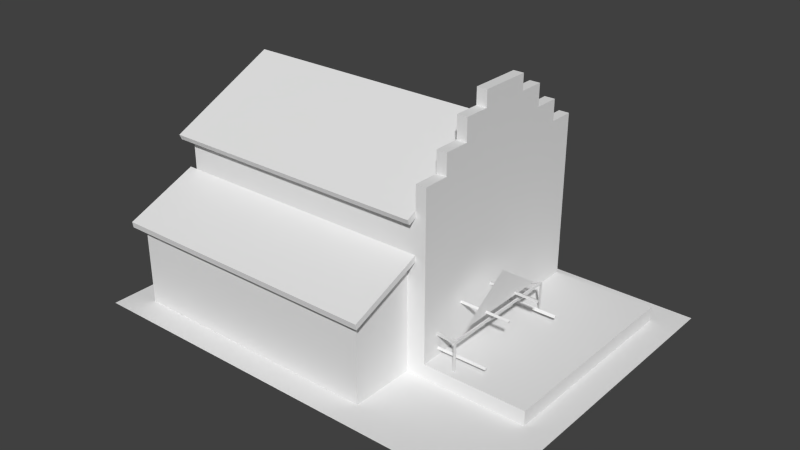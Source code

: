# Source: editor.blend  (saved by Blender 2.73.0; exported with 4.5.12 LTS)
import bpy
from mathutils import Matrix  # noqa: F401  (used for matrix-valued properties, if any)

bpy.ops.wm.read_factory_settings(use_empty=True)
scene = bpy.context.scene
scene.name = 'Scene'

# ---- collections
col_collection_1 = bpy.data.collections.new('Collection 1'); scene.collection.children.link(col_collection_1)

# ---- materials (node trees are filled in below, after node groups)
mat_material = bpy.data.materials.new('Material')
mat_material.alpha_threshold = 0.0
mat_material.use_transparent_shadow = False
mat_material.roughness = 0.5
mat_material.line_color = (0.0, 0.0, 0.0, 1.0)

# ---- material node trees

# ---- world
world_world = bpy.data.worlds.new('World'); scene.world = world_world
world_world.color = (0.05088, 0.05088, 0.05088)
world_world.use_sun_shadow = False
world_world.sun_shadow_jitter_overblur = 0.0
world_world.cycles.sampling_method = 'MANUAL'
world_world.cycles.sample_map_resolution = 256

# ---- meshes
me_house2 = bpy.data.meshes.new('house2')
me_house2.from_pydata([(1.5, 0.0, -1.5), (0.5, 0.0, -1.5), (2.245, 0.0, -1.244), (-0.5, 0.0, -1.5), (-1.254, 0.0, -1.244), (-0.5, 0.0, 1.5), (0.5, 0.0, 1.5), (-1.254, 0.0, 1.259), (1.299, 0.000288, -1.244), (1.203, 0.000288, -1.244), (1.128, 0.0, 1.259), (-1.5, 0.0, -1.5), (-1.5, 0.0, -0.5), (1.5, 0.0, 1.5), (-1.254, 1.839, -0.2898), (-1.254, 1.383, -1.244), (1.203, 1.657, -1.005), (1.203, 1.851, -0.7669), (1.203, 1.851, -1.005), (1.203, 1.657, 0.4258), (1.203, 1.851, 0.4258), (1.203, 1.851, 0.1873), (1.299, 1.657, 0.4258), (1.299, 1.851, 0.1873), (1.299, 1.851, 0.4258), (1.299, 1.657, -1.005), (1.299, 1.851, -1.005), (1.299, 1.851, -0.7669), (1.299, 2.054, -0.7669), (1.299, 2.054, -0.5284), (1.299, 2.054, -0.05128), (1.299, 2.054, 0.1873), (1.203, 1.657, -1.244), (1.203, 1.383, -1.244), (1.203, 1.657, 0.6643), (1.203, 1.383, 0.6643), (1.203, 1.898, -0.2898), (1.203, 2.054, -0.05128), (1.203, 2.054, -0.5284), (1.299, 1.657, -1.244), (1.299, 1.657, 0.6643), (-1.254, 1.069, 0.6643), (-1.254, 1.383, 0.6643), (2.245, 0.0, 0.6643), (1.299, 0.000432, 0.6643), (1.203, 0.000865, 0.6643), (1.128, 1.069, 0.6643), (1.203, 1.069, 0.6643), (-1.332, 1.069, 0.6643), (-1.332, 0.7883, 1.342), (1.128, 1.013, 0.6643), (1.203, 0.7883, 1.342), (2.5, 0.0, -1.5), (2.5, 0.0, -0.5), (-1.5, 0.0, 1.5), (1.203, 2.202, -0.05128), (1.203, 2.202, -0.5284), (1.128, 0.7662, 1.259), (1.128, 0.0, 0.6643), (-1.332, 1.013, 0.6643), (-1.332, 0.7352, 1.334), (1.203, 1.013, 0.6643), (1.203, 0.7352, 1.334), (1.299, 0.1344, 0.6643), (2.245, 0.1344, 0.6643), (2.245, 0.1344, -1.244), (1.299, 0.1344, -1.244), (-1.332, 1.898, -0.2898), (-1.332, 1.399, -1.336), (-1.332, 1.839, -0.2898), (-1.332, 1.35, -1.313), (-1.332, 1.399, 0.756), (-1.332, 1.35, 0.7333), (1.299, 0.1344, -1.244), (1.299, 0.1344, 0.6644), (1.203, 1.399, 0.756), (1.203, 1.35, 0.7333), (1.203, 1.443, 0.6643), (1.203, 1.383, 0.6643), (1.203, 1.35, -1.313), (1.203, 1.399, -1.336), (1.203, 1.443, -1.244), (2.5, 0.0, 0.5), (-1.254, 1.013, 0.6643), (-1.254, 0.0, 0.6643), (-1.254, 0.7662, 1.259), (1.203, 2.054, -0.7669), (1.203, 2.054, 0.1873), (1.299, 2.202, -0.05128), (1.299, 2.202, -0.5284), (-1.5, 0.0, 0.5), (2.5, 0.0, 1.5)], [], [(0, 1, 2), (1, 3, 4), (5, 6, 7), (8, 2, 1), (4, 9, 1), (9, 8, 1), (10, 7, 6), (4, 3, 11), (12, 4, 11), (13, 10, 6), (14, 15, 4), (16, 17, 18), (19, 20, 21), (22, 23, 24), (25, 26, 27), (27, 28, 29), (23, 30, 31), (32, 33, 16), (34, 19, 35), (36, 35, 19), (36, 16, 33), (36, 17, 16), (36, 19, 21), (36, 37, 38), (33, 32, 39), (34, 35, 40), (41, 14, 4), (41, 42, 14), (13, 43, 44), (13, 44, 45), (35, 46, 47), (35, 47, 40), (48, 49, 41), (46, 50, 47), (51, 47, 46), (52, 0, 2), (52, 2, 53), (54, 5, 7), (38, 37, 55), (38, 55, 56), (57, 10, 58), (57, 58, 50), (49, 48, 59), (49, 59, 60), (47, 51, 61), (51, 62, 61), (63, 44, 64), (44, 43, 64), (2, 65, 43), (65, 64, 43), (8, 66, 65), (8, 65, 2), (67, 68, 69), (68, 70, 69), (71, 67, 69), (71, 69, 72), (73, 39, 25), (40, 74, 22), (73, 9, 33), (39, 73, 33), (73, 8, 9), (74, 47, 45), (44, 74, 45), (74, 40, 47), (25, 22, 74), (25, 74, 73), (75, 76, 77), (76, 78, 77), (79, 80, 81), (79, 81, 33), (2, 43, 53), (43, 82, 53), (71, 72, 76), (71, 76, 75), (71, 75, 67), (75, 36, 67), (79, 70, 80), (70, 68, 80), (67, 36, 68), (36, 80, 68), (70, 79, 15), (79, 33, 15), (72, 42, 76), (42, 35, 76), (72, 69, 42), (69, 14, 42), (33, 9, 15), (9, 4, 15), (64, 65, 63), (65, 66, 63), (83, 84, 85), (84, 7, 85), (10, 57, 7), (57, 85, 7), (60, 59, 85), (59, 83, 85), (60, 85, 62), (85, 57, 62), (49, 60, 62), (49, 62, 51), (62, 57, 61), (57, 50, 61), (59, 48, 83), (48, 41, 83), (32, 16, 39), (16, 25, 39), (19, 34, 22), (34, 40, 22), (22, 24, 20), (22, 20, 19), (16, 18, 26), (16, 26, 25), (25, 27, 22), (27, 23, 22), (21, 20, 23), (20, 24, 23), (18, 17, 26), (17, 27, 26), (17, 86, 28), (17, 28, 27), (23, 31, 87), (23, 87, 21), (27, 29, 23), (29, 30, 23), (86, 38, 28), (38, 29, 28), (37, 87, 30), (87, 31, 30), (30, 88, 55), (30, 55, 37), (38, 56, 89), (38, 89, 29), (29, 89, 88), (29, 88, 30), (56, 55, 89), (55, 88, 89), (47, 50, 45), (50, 58, 45), (49, 51, 41), (51, 46, 41), (41, 46, 42), (46, 35, 42), (58, 10, 45), (10, 13, 45), (54, 7, 90), (7, 84, 90), (90, 84, 12), (84, 4, 12), (82, 43, 91), (43, 13, 91), (15, 14, 69), (15, 69, 70), (84, 83, 41), (84, 41, 4), (87, 37, 21), (37, 36, 21), (86, 17, 38), (17, 36, 38)])
_uv = me_house2.uv_layers.new(name='UVMap')
_uv.uv.foreach_set('vector', [0.3975, 0.9804, 0.2712, 0.9808, 0.4915, 0.9477, 0.2712, 0.9808, 0.1449, 0.9812, 0.04959, 0.9491, 0.1437, 0.6023, 0.27, 0.6019, 0.0486, 0.633, 0.3719, 0.9481, 0.4915, 0.9477, 0.2712, 0.9808, 0.04959, 0.9491, 0.3599, 0.9481, 0.2712, 0.9808, 0.3599, 0.9481, 0.3719, 0.9481, 0.2712, 0.9808, 0.3494, 0.6321, 0.0486, 0.633, 0.27, 0.6019, 0.04959, 0.9491, 0.1449, 0.9812, 0.01859, 0.9815, 0.0182, 0.8552, 0.04959, 0.9491, 0.01859, 0.9815, 0.3963, 0.6015, 0.3494, 0.6321, 0.27, 0.6019, 0.414, 0.2448, 0.2955, 0.1881, 0.2955, 0.01642, 0.9167, 0.7063, 0.8924, 0.7361, 0.8924, 0.7063, 0.9167, 0.885, 0.8924, 0.885, 0.8924, 0.8552, 0.7679, 0.8847, 0.7928, 0.8552, 0.7928, 0.885, 0.7691, 0.7063, 0.7928, 0.7064, 0.7928, 0.7361, 0.7928, 0.7361, 0.8182, 0.7361, 0.8182, 0.7659, 0.7928, 0.8552, 0.8182, 0.8254, 0.8182, 0.8552, 0.9167, 0.6766, 0.9509, 0.6766, 0.9167, 0.7063, 0.9167, 0.9148, 0.9167, 0.885, 0.9509, 0.9148, 0.8866, 0.7957, 0.9509, 0.9148, 0.9167, 0.885, 0.8866, 0.7957, 0.9167, 0.7063, 0.9509, 0.6766, 0.8866, 0.7957, 0.8924, 0.7361, 0.9167, 0.7063, 0.8866, 0.7957, 0.9167, 0.885, 0.8924, 0.8552, 0.8866, 0.7957, 0.867, 0.8254, 0.867, 0.7659, 0.7343, 0.6637, 0.7685, 0.6638, 0.7685, 0.6766, 0.972, 0.2248, 0.972, 0.1901, 0.9852, 0.225, 0.5325, 0.1492, 0.414, 0.2448, 0.2955, 0.01642, 0.5325, 0.1492, 0.5325, 0.1881, 0.414, 0.2448, 0.3963, 0.6015, 0.4908, 0.7067, 0.3712, 0.7071, 0.3963, 0.6015, 0.3712, 0.7071, 0.3591, 0.7071, 0.972, 0.1901, 0.9617, 0.1516, 0.972, 0.1519, 0.972, 0.1901, 0.972, 0.1519, 0.9852, 0.225, 0.431, 0.7795, 0.4262, 0.8644, 0.4191, 0.7795, 0.9617, 0.1516, 0.9615, 0.1432, 0.972, 0.1519, 0.1125, 0.8644, 0.1124, 0.7795, 0.1243, 0.7795, 0.5238, 0.98, 0.3975, 0.9804, 0.4915, 0.9477, 0.5238, 0.98, 0.4915, 0.9477, 0.5234, 0.8537, 0.01742, 0.6027, 0.1437, 0.6023, 0.0486, 0.633, 0.867, 0.7659, 0.867, 0.8254, 0.8488, 0.8254, 0.867, 0.7659, 0.8488, 0.8254, 0.8488, 0.7659, 0.9003, 0.1108, 0.8997, 0.0173, 0.9612, 0.01674, 0.9003, 0.1108, 0.9612, 0.01674, 0.9615, 0.1432, 0.4262, 0.8644, 0.431, 0.7795, 0.4424, 0.7795, 0.4262, 0.8644, 0.4424, 0.7795, 0.4376, 0.8644, 0.1124, 0.7795, 0.1125, 0.8644, 0.1009, 0.7795, 0.1125, 0.8644, 0.101, 0.8644, 0.1009, 0.7795, 0.9391, 0.5267, 0.9392, 0.5434, 0.8214, 0.5271, 0.9392, 0.5434, 0.8215, 0.5439, 0.8214, 0.5271, 0.8047, 0.2914, 0.8206, 0.2899, 0.8055, 0.5286, 0.8206, 0.2899, 0.8214, 0.5271, 0.8055, 0.5286, 0.9383, 0.2727, 0.9383, 0.2895, 0.8206, 0.2899, 0.9383, 0.2727, 0.8206, 0.2899, 0.8205, 0.2731, 0.3281, 0.4036, 0.3281, 0.2671, 0.34, 0.4027, 0.3281, 0.2671, 0.3383, 0.2679, 0.34, 0.4027, 0.3281, 0.5401, 0.3281, 0.4036, 0.34, 0.4027, 0.3281, 0.5401, 0.34, 0.4027, 0.3395, 0.54, 0.5796, 0.6772, 0.7685, 0.6766, 0.7691, 0.7063, 0.7685, 0.9148, 0.5784, 0.9146, 0.7679, 0.8847, 0.5796, 0.6772, 0.5623, 0.6639, 0.7343, 0.6637, 0.7685, 0.6766, 0.5796, 0.6772, 0.7343, 0.6637, 0.5796, 0.6772, 0.5619, 0.6766, 0.5623, 0.6639, 0.9852, 0.03566, 0.972, 0.1519, 0.972, 0.01759, 0.9852, 0.01824, 0.9852, 0.03566, 0.972, 0.01759, 0.9852, 0.03566, 0.9852, 0.225, 0.972, 0.1519, 0.7691, 0.7063, 0.7679, 0.8847, 0.5784, 0.9146, 0.7691, 0.7063, 0.5784, 0.9146, 0.5796, 0.6772, 0.02941, 0.5401, 0.02917, 0.5519, 0.007824, 0.5396, 0.02917, 0.5519, 0.00758, 0.5513, 0.007824, 0.5396, 0.02861, 0.2519, 0.02745, 0.267, 0.008351, 0.2667, 0.02861, 0.2519, 0.008351, 0.2667, 0.009191, 0.2519, 0.4915, 0.9477, 0.4908, 0.7067, 0.5234, 0.8537, 0.4908, 0.7067, 0.523, 0.7274, 0.5234, 0.8537, 0.3281, 0.5401, 0.3278, 0.5521, 0.02917, 0.5519, 0.3281, 0.5401, 0.02917, 0.5519, 0.02941, 0.5401, 0.3281, 0.5401, 0.02941, 0.5401, 0.3281, 0.4036, 0.02941, 0.5401, 0.02949, 0.4035, 0.3281, 0.4036, 0.02861, 0.2519, 0.3283, 0.252, 0.02745, 0.267, 0.3283, 0.252, 0.3281, 0.2671, 0.02745, 0.267, 0.3281, 0.4036, 0.02949, 0.4035, 0.3281, 0.2671, 0.02949, 0.4035, 0.02745, 0.267, 0.3281, 0.2671, 0.3283, 0.252, 0.02861, 0.2519, 0.3162, 0.238, 0.02861, 0.2519, 0.02975, 0.2389, 0.3162, 0.238, 0.3278, 0.5521, 0.3256, 0.5647, 0.02917, 0.5519, 0.3256, 0.5647, 0.03474, 0.5644, 0.02917, 0.5519, 0.3395, 0.54, 0.34, 0.4027, 0.3533, 0.5291, 0.34, 0.4027, 0.3532, 0.4027, 0.3533, 0.5291, 0.7343, 0.6637, 0.5623, 0.6639, 0.7342, 0.3583, 0.5623, 0.6639, 0.5625, 0.3583, 0.7342, 0.3583, 0.8214, 0.5271, 0.8206, 0.2899, 0.9391, 0.5267, 0.8206, 0.2899, 0.9383, 0.2895, 0.9391, 0.5267, 0.5325, 0.1417, 0.5315, 0.01635, 0.6004, 0.1112, 0.5315, 0.01635, 0.5999, 0.01646, 0.6004, 0.1112, 0.8997, 0.0173, 0.9003, 0.1108, 0.5999, 0.01646, 0.9003, 0.1108, 0.6004, 0.1112, 0.5999, 0.01646, 0.4376, 0.8644, 0.4424, 0.7795, 0.449, 0.854, 0.4424, 0.7795, 0.4527, 0.7813, 0.449, 0.854, 0.426, 0.8737, 0.415, 0.8847, 0.113, 0.8748, 0.415, 0.8847, 0.1222, 0.8831, 0.113, 0.8748, 0.4262, 0.8644, 0.426, 0.8737, 0.113, 0.8748, 0.4262, 0.8644, 0.113, 0.8748, 0.1125, 0.8644, 0.101, 0.8644, 0.09187, 0.8564, 0.1009, 0.7795, 0.09187, 0.8564, 0.0905, 0.7795, 0.1009, 0.7795, 0.4313, 0.7647, 0.431, 0.7795, 0.4196, 0.7602, 0.431, 0.7795, 0.4191, 0.7795, 0.4196, 0.7602, 0.8488, 0.6085, 0.8488, 0.6382, 0.8367, 0.6085, 0.8488, 0.6382, 0.8367, 0.6382, 0.8367, 0.6085, 0.8489, 0.9532, 0.8489, 0.9864, 0.8365, 0.9532, 0.8489, 0.9864, 0.8364, 0.9864, 0.8365, 0.9532, 0.8365, 0.9532, 0.8367, 0.9288, 0.8489, 0.9288, 0.8365, 0.9532, 0.8489, 0.9288, 0.8489, 0.9532, 0.8488, 0.6382, 0.8488, 0.6625, 0.8367, 0.6625, 0.8488, 0.6382, 0.8367, 0.6625, 0.8367, 0.6382, 0.7691, 0.7063, 0.7928, 0.7361, 0.7679, 0.8847, 0.7928, 0.7361, 0.7928, 0.8552, 0.7679, 0.8847, 0.8489, 0.8991, 0.8489, 0.9288, 0.8367, 0.8991, 0.8489, 0.9288, 0.8367, 0.9288, 0.8367, 0.8991, 0.8488, 0.6625, 0.8488, 0.6923, 0.8367, 0.6625, 0.8488, 0.6923, 0.8367, 0.6923, 0.8367, 0.6625, 0.8488, 0.6923, 0.8488, 0.7177, 0.8367, 0.7177, 0.8488, 0.6923, 0.8367, 0.7177, 0.8367, 0.6923, 0.8367, 0.8991, 0.8367, 0.8737, 0.8489, 0.8737, 0.8367, 0.8991, 0.8489, 0.8737, 0.8489, 0.8991, 0.7928, 0.7361, 0.8182, 0.7659, 0.7928, 0.8552, 0.8182, 0.7659, 0.8182, 0.8254, 0.7928, 0.8552, 0.8488, 0.7177, 0.8488, 0.7474, 0.8367, 0.7177, 0.8488, 0.7474, 0.8367, 0.7474, 0.8367, 0.7177, 0.8489, 0.8439, 0.8489, 0.8737, 0.8367, 0.8439, 0.8489, 0.8737, 0.8367, 0.8737, 0.8367, 0.8439, 0.8367, 0.8439, 0.8367, 0.8254, 0.8488, 0.8254, 0.8367, 0.8439, 0.8488, 0.8254, 0.8489, 0.8439, 0.8488, 0.7474, 0.8488, 0.7659, 0.8367, 0.7659, 0.8488, 0.7474, 0.8367, 0.7659, 0.8367, 0.7474, 0.8182, 0.7659, 0.8367, 0.7659, 0.8367, 0.8254, 0.8182, 0.7659, 0.8367, 0.8254, 0.8182, 0.8254, 0.8488, 0.7659, 0.8488, 0.8254, 0.8367, 0.7659, 0.8488, 0.8254, 0.8367, 0.8254, 0.8367, 0.7659, 0.972, 0.1519, 0.9615, 0.1432, 0.972, 0.01759, 0.9615, 0.1432, 0.9612, 0.01674, 0.972, 0.01759, 0.4262, 0.8644, 0.1125, 0.8644, 0.4191, 0.7795, 0.1125, 0.8644, 0.1243, 0.7795, 0.4191, 0.7795, 0.6596, 0.1513, 0.9617, 0.1516, 0.6581, 0.1893, 0.9617, 0.1516, 0.972, 0.1901, 0.6581, 0.1893, 0.3497, 0.7072, 0.3494, 0.6321, 0.3591, 0.7071, 0.3494, 0.6321, 0.3963, 0.6015, 0.3591, 0.7071, 0.01742, 0.6027, 0.0486, 0.633, 0.01781, 0.729, 0.0486, 0.633, 0.04884, 0.7081, 0.01781, 0.729, 0.01781, 0.729, 0.04884, 0.7081, 0.0182, 0.8552, 0.04884, 0.7081, 0.04959, 0.9491, 0.0182, 0.8552, 0.523, 0.7274, 0.4908, 0.7067, 0.5226, 0.6011, 0.4908, 0.7067, 0.3963, 0.6015, 0.5226, 0.6011, 0.3517, 0.2729, 0.3532, 0.4027, 0.34, 0.4027, 0.3517, 0.2729, 0.34, 0.4027, 0.3383, 0.2679, 0.5315, 0.01635, 0.5325, 0.1417, 0.5325, 0.1492, 0.5315, 0.01635, 0.5325, 0.1492, 0.2955, 0.01642, 0.867, 0.8552, 0.867, 0.8254, 0.8924, 0.8552, 0.867, 0.8254, 0.8866, 0.7957, 0.8924, 0.8552, 0.867, 0.7361, 0.8924, 0.7361, 0.867, 0.7659, 0.8924, 0.7361, 0.8866, 0.7957, 0.867, 0.7659])
me_house2.use_remesh_preserve_volume = False
me_house2.use_remesh_preserve_attributes = False
me_house2.use_mirror_vertex_groups = False
me_house2.update()
me_cylinder_005 = bpy.data.meshes.new('Cylinder.005')
me_cylinder_005.from_pydata([(2.187, -8.495e-10, -1.675e-07), (1.777, 0.1199, -1.341e-07), (1.777, 0.05994, 0.1038), (1.777, -0.05994, 0.1038), (1.777, -0.1199, -1.445e-07), (1.777, -0.05994, -0.1038), (1.777, 0.05994, -0.1038), (1.777, 0.01777, -1.337e-07), (3.411e-17, 0.01777, 4.519e-10), (1.777, -0.008883, 0.01539), (1.162e-09, -0.008883, 0.01539), (1.777, -0.008883, -0.01539), (-1.162e-09, -0.008883, -0.01539)], [], [(2, 1, 6, 5, 4, 3), (0, 1, 2), (0, 2, 3), (0, 3, 4), (0, 4, 5), (0, 6, 1), (0, 5, 6), (7, 8, 10, 9), (9, 10, 12, 11), (11, 12, 8, 7)])
_uv = me_cylinder_005.uv_layers.new(name='UVMap')
_uv.uv.foreach_set('vector', [0.5, 1.0, 0.933, 0.75, 0.933, 0.25, 0.5, 0.0, 0.06699, 0.25, 0.06699, 0.75, 0.0, 0.0, 1.0, 0.0, 1.0, 1.0, 0.0, 0.0, 1.0, 0.0, 1.0, 1.0, 0.0, 0.0, 1.0, 0.0, 1.0, 1.0, 0.0, 0.0, 1.0, 0.0, 1.0, 1.0, 0.0, 0.0, 1.0, 0.0, 1.0, 1.0, 0.0, 0.0, 1.0, 0.0, 1.0, 1.0, 0.8658, 9.304e-05, 0.8515, 0.9834, 0.8588, 0.02076, 9.304e-05, 0.5, 9.304e-05, 0.5, 0.8588, 0.02076, 0.02135, 0.4958, 0.8658, 0.9999, 0.8658, 0.9999, 0.02135, 0.4958, 0.8515, 0.9834, 0.8658, 9.304e-05])
me_cylinder_005.use_remesh_preserve_volume = False
me_cylinder_005.use_remesh_preserve_attributes = False
me_cylinder_005.use_mirror_vertex_groups = False
me_cylinder_005.update()
me_cylinder = bpy.data.meshes.new('Cylinder')
me_cylinder.from_pydata([(-0.02934, 0.4964, -0.2056), (-0.02934, 0.5369, -0.001812), (-0.02934, 0.474, -0.1972), (-0.02934, 0.5125, -0.003938), (-0.005034, 0.4896, -0.2154), (-0.005034, 0.5369, -0.001812), (-0.005034, 0.5125, -0.003938), (-0.005034, 0.4984, -0.1922), (-0.005034, 0.474, -0.1972), (1.762, 0.4896, -0.2154), (1.762, 0.4708, -0.195), (1.762, 0.4984, -0.1922), (-0.02934, -0.001873, -0.5376), (-0.02934, 0.2056, -0.4964), (-0.02934, 0.3784, -0.3809), (-0.02934, 0.1958, -0.4746), (-0.02934, 0.3596, -0.3652), (-0.005034, -0.001873, -0.5376), (-0.005034, 0.1938, -0.4985), (-0.005034, 0.3784, -0.3809), (-0.005034, 0.1958, -0.4746), (-0.005034, 0.3596, -0.3652), (-0.005034, 0.2165, -0.4883), (1.762, 0.1938, -0.4985), (1.762, 0.195, -0.4708), (1.762, 0.2165, -0.4883), (-0.02934, -0.5376, 0.001873), (-0.02934, -0.4964, -0.2056), (-0.02934, -0.5138, 0.001127), (-0.02934, -0.4746, -0.1958), (-0.02934, -0.3652, -0.3596), (-0.005034, -0.5376, 0.001873), (-0.005034, -0.4985, -0.1938), (-0.005034, -0.5138, 0.001127), (-0.005034, -0.4746, -0.1958), (-0.005034, -0.3652, -0.3596), (-0.005034, -0.4883, -0.2165), (1.762, -0.4985, -0.1938), (1.762, -0.4708, -0.195), (1.762, -0.4883, -0.2165), (-0.02934, -0.3815, -0.3788), (-0.02934, -0.2056, -0.4964), (-0.02934, -0.1972, -0.474), (-0.02934, -0.003938, -0.5125), (-0.005034, -0.3815, -0.3788), (-0.005034, -0.2154, -0.4896), (-0.005034, -0.1972, -0.474), (-0.005034, -0.003938, -0.5125), (-0.005034, -0.1922, -0.4984), (1.762, -0.2154, -0.4896), (1.762, -0.195, -0.4708), (1.762, -0.1922, -0.4984), (-0.02934, 0.2056, 0.4964), (-0.02934, 0.001811, 0.5369), (-0.02934, 0.3641, 0.3625), (-0.02934, 0.1972, 0.474), (-0.005034, 0.2154, 0.4896), (-0.005034, 0.001811, 0.5369), (-0.005034, 0.3641, 0.3625), (-0.005034, 0.1922, 0.4984), (-0.005034, 0.1972, 0.474), (1.762, 0.2154, 0.4896), (1.762, 0.195, 0.4708), (1.762, 0.1922, 0.4984), (-0.02934, 0.4964, 0.2056), (-0.02934, 0.3809, 0.3784), (-0.02934, 0.4746, 0.1958), (-0.005034, 0.4985, 0.1938), (-0.005034, 0.3809, 0.3784), (-0.005034, 0.4746, 0.1958), (-0.005034, 0.4883, 0.2165), (1.762, 0.4985, 0.1938), (1.762, 0.4708, 0.195), (1.762, 0.4883, 0.2165), (-0.02934, -0.2056, 0.4964), (-0.02934, 0.001127, 0.5138), (-0.02934, -0.1958, 0.4746), (-0.005034, -0.1938, 0.4985), (-0.005034, 0.001127, 0.5138), (-0.005034, -0.1958, 0.4746), (-0.005034, -0.2165, 0.4883), (1.762, -0.1938, 0.4985), (1.762, -0.195, 0.4708), (1.762, -0.2165, 0.4883), (-0.02934, -0.3788, 0.3815), (-0.02934, -0.4964, 0.2056), (-0.02934, -0.3625, 0.3641), (-0.02934, -0.474, 0.1972), (-0.005034, -0.3788, 0.3815), (-0.005034, -0.4896, 0.2154), (-0.005034, -0.3625, 0.3641), (-0.005034, -0.4984, 0.1922), (-0.005034, -0.474, 0.1972), (1.762, -0.4896, 0.2154), (1.762, -0.4708, 0.195), (1.762, -0.4984, 0.1922)], [], [(2, 0, 1, 3), (5, 1, 0, 7), (7, 0, 4), (7, 4, 9, 11), (4, 8, 10, 9), (10, 11, 9), (2, 3, 6, 8), (8, 7, 11, 10), (15, 13, 14, 16), (22, 20, 21, 19), (19, 14, 13, 22), (22, 13, 18), (22, 18, 23, 25), (24, 25, 23), (18, 13, 12, 17), (28, 26, 27, 29), (28, 29, 34, 33), (36, 27, 32), (36, 32, 37, 39), (34, 32, 31, 33), (38, 39, 37), (32, 27, 26, 31), (48, 41, 45), (48, 45, 49, 51), (50, 51, 49), (45, 41, 40, 44), (57, 53, 52, 59), (59, 52, 56), (59, 56, 61, 63), (56, 60, 62, 61), (62, 63, 61), (60, 59, 63, 62), (68, 65, 64, 70), (70, 64, 67), (70, 67, 71, 73), (72, 73, 71), (75, 76, 79, 78), (80, 74, 77), (80, 77, 81, 83), (82, 83, 81), (86, 84, 85, 87), (91, 85, 89), (91, 89, 93, 95), (89, 92, 94, 93), (94, 95, 93), (89, 85, 84, 88), (92, 91, 95, 94), (16, 14, 0, 2), (16, 2, 8, 21), (7, 8, 6, 5), (8, 4, 19, 21), (4, 0, 14, 19), (43, 12, 13, 15), (43, 15, 20, 47), (20, 18, 17, 47), (18, 20, 24, 23), (15, 16, 21, 20), (20, 22, 25, 24), (29, 27, 40, 30), (36, 34, 35, 44), (44, 40, 27, 36), (32, 34, 38, 37), (29, 30, 35, 34), (34, 36, 39, 38), (30, 40, 41, 42), (42, 41, 12, 43), (30, 42, 46, 35), (48, 46, 47, 17), (17, 12, 41, 48), (46, 45, 44, 35), (45, 46, 50, 49), (42, 43, 47, 46), (46, 48, 51, 50), (54, 65, 52, 55), (55, 52, 53, 75), (54, 55, 60, 58), (59, 60, 78, 57), (60, 56, 68, 58), (56, 52, 65, 68), (55, 75, 78, 60), (3, 1, 64, 66), (66, 64, 65, 54), (3, 66, 69, 6), (70, 69, 58, 68), (69, 67, 5, 6), (67, 69, 72, 71), (67, 64, 1, 5), (66, 54, 58, 69), (69, 70, 73, 72), (75, 53, 74, 76), (76, 74, 84, 86), (80, 79, 90, 88), (88, 84, 74, 80), (79, 77, 57, 78), (77, 79, 82, 81), (77, 74, 53, 57), (76, 86, 90, 79), (79, 80, 83, 82), (87, 85, 26, 28), (86, 87, 92, 90), (91, 92, 33, 31), (31, 26, 85, 91), (92, 89, 88, 90), (87, 28, 33, 92)])
_uv = me_cylinder.uv_layers.new(name='UVMap')
_uv.uv.foreach_set('vector', [0.01282, 0.2972, 0.0002737, 0.2997, 0.0002738, 0.2003, 0.01282, 0.2028, 0.0002738, 0.2003, 0.0002737, 0.2997, 0.0, 0.0, 0.0, 0.0, 0.0, 0.0, 0.0002737, 0.2997, 0.0, 0.0, 0.0, 0.0, 0.0, 0.0, 0.0, 0.0, 0.0, 0.0, 0.0, 0.0, 0.0, 0.0, 0.0, 0.0, 0.0, 0.0, 0.0, 0.0, 0.0, 0.0, 0.0, 0.0, 0.01282, 0.2028, 0.0, 0.0, 0.0, 0.0, 0.0, 0.0, 0.0, 0.0, 0.0, 0.0, 0.0, 0.0, 0.0, 0.0, 0.01282, 0.2972, 0.0002737, 0.2997, 0.0002738, 0.2003, 0.01282, 0.2028, 0.0, 0.0, 0.0, 0.0, 0.0, 0.0, 0.0, 0.0, 0.0002738, 0.2003, 0.0002737, 0.2997, 0.0, 0.0, 0.0, 0.0, 0.0, 0.0, 0.0002737, 0.2997, 0.0, 0.0, 0.0, 0.0, 0.0, 0.0, 0.0, 0.0, 0.0, 0.0, 0.0, 0.0, 0.0, 0.0, 0.0, 0.0, 0.0, 0.0, 0.03829, 0.3915, 0.03829, 0.3915, 0.0, 0.0, 0.04893, 0.3844, 0.03829, 0.3915, 0.0002737, 0.2997, 0.01282, 0.2972, 0.04893, 0.3844, 0.01282, 0.2972, 0.01282, 0.2972, 0.04893, 0.3844, 0.0, 0.0, 0.0002737, 0.2997, 0.0, 0.0, 0.0, 0.0, 0.0, 0.0, 0.0, 0.0, 0.0, 0.0, 0.0, 0.0, 0.0, 0.0, 0.04893, 0.3844, 0.01282, 0.2972, 0.0, 0.0, 0.0, 0.0, 0.0, 0.0, 0.0, 0.0, 0.03829, 0.3915, 0.03829, 0.3915, 0.0, 0.0, 0.0, 0.0, 0.0002737, 0.2997, 0.0, 0.0, 0.0, 0.0, 0.0, 0.0, 0.0, 0.0, 0.0, 0.0, 0.0, 0.0, 0.0, 0.0, 0.0, 0.0, 0.0, 0.0, 0.03829, 0.3915, 0.03829, 0.3915, 0.0, 0.0, 0.0002738, 0.2003, 0.0002737, 0.2997, 0.0, 0.0, 0.0, 0.0, 0.0, 0.0, 0.0002737, 0.2997, 0.0, 0.0, 0.0, 0.0, 0.0, 0.0, 0.0, 0.0, 0.0, 0.0, 0.0, 0.0, 0.0, 0.0, 0.0, 0.0, 0.0, 0.0, 0.0, 0.0, 0.0, 0.0, 0.0, 0.0, 0.0, 0.0, 0.0, 0.0, 0.0, 0.0, 0.0, 0.0, 0.0002738, 0.2003, 0.0002737, 0.2997, 0.0, 0.0, 0.0, 0.0, 0.0, 0.0, 0.0002737, 0.2997, 0.0, 0.0, 0.0, 0.0, 0.0, 0.0, 0.0, 0.0, 0.0, 0.0, 0.0, 0.0, 0.0, 0.0, 0.0, 0.0, 0.04893, 0.3844, 0.01282, 0.2972, 0.01282, 0.2972, 0.04893, 0.3844, 0.0, 0.0, 0.0002737, 0.2997, 0.0, 0.0, 0.0, 0.0, 0.0, 0.0, 0.0, 0.0, 0.0, 0.0, 0.0, 0.0, 0.0, 0.0, 0.0, 0.0, 0.04893, 0.3844, 0.03829, 0.3915, 0.0002737, 0.2997, 0.01282, 0.2972, 0.0, 0.0, 0.0002737, 0.2997, 0.0, 0.0, 0.0, 0.0, 0.0, 0.0, 0.0, 0.0, 0.0, 0.0, 0.0, 0.0, 0.0, 0.0, 0.0, 0.0, 0.0, 0.0, 0.0, 0.0, 0.0, 0.0, 0.0, 0.0, 0.0, 0.0, 0.03829, 0.3915, 0.03829, 0.3915, 0.0, 0.0, 0.0, 0.0, 0.0, 0.0, 0.0, 0.0, 0.0, 0.0, 0.04893, 0.3844, 0.03829, 0.3915, 0.0002737, 0.2997, 0.01282, 0.2972, 0.04893, 0.3844, 0.01282, 0.2972, 0.01282, 0.2972, 0.04893, 0.3844, 0.0, 0.0, 0.0, 0.0, 0.0, 0.0, 0.0, 0.0, 0.0, 0.0, 0.0, 0.0, 0.04893, 0.3844, 0.01282, 0.2972, 0.0, 0.0, 0.03829, 0.3915, 0.03829, 0.3915, 0.0, 0.0, 0.04893, 0.3844, 0.03829, 0.3915, 0.0002737, 0.2997, 0.01282, 0.2972, 0.04893, 0.3844, 0.01282, 0.2972, 0.01282, 0.2972, 0.04893, 0.3844, 0.0, 0.0, 0.0, 0.0, 0.04893, 0.3844, 0.01282, 0.2972, 0.0, 0.0, 0.0, 0.0, 0.0, 0.0, 0.0, 0.0, 0.01282, 0.2028, 0.0, 0.0, 0.0, 0.0, 0.0, 0.0, 0.0, 0.0, 0.0, 0.0, 0.0, 0.0, 0.0, 0.0, 0.01282, 0.2972, 0.0002737, 0.2997, 0.0002738, 0.2003, 0.01282, 0.2028, 0.0, 0.0, 0.0, 0.0, 0.0, 0.0, 0.0, 0.0, 0.0002738, 0.2003, 0.0002737, 0.2997, 0.0, 0.0, 0.0, 0.0, 0.0, 0.0, 0.0, 0.0, 0.0, 0.0, 0.0, 0.0, 0.01282, 0.2028, 0.0, 0.0, 0.0, 0.0, 0.0, 0.0, 0.0, 0.0, 0.0, 0.0, 0.0, 0.0, 0.0, 0.0, 0.04893, 0.3844, 0.03829, 0.3915, 0.0002737, 0.2997, 0.01282, 0.2972, 0.01282, 0.2972, 0.0002737, 0.2997, 0.0002738, 0.2003, 0.01282, 0.2028, 0.04893, 0.3844, 0.01282, 0.2972, 0.01282, 0.2972, 0.04893, 0.3844, 0.0, 0.0, 0.0, 0.0, 0.0, 0.0, 0.0, 0.0, 0.0002738, 0.2003, 0.0002737, 0.2997, 0.0, 0.0, 0.0, 0.0, 0.0, 0.0, 0.0, 0.0, 0.04893, 0.3844, 0.01282, 0.2972, 0.0, 0.0, 0.0, 0.0, 0.0, 0.0, 0.0, 0.0, 0.01282, 0.2028, 0.0, 0.0, 0.0, 0.0, 0.0, 0.0, 0.0, 0.0, 0.0, 0.0, 0.0, 0.0, 0.0, 0.0, 0.04893, 0.3844, 0.03829, 0.3915, 0.0002737, 0.2997, 0.01282, 0.2972, 0.01282, 0.2972, 0.0002737, 0.2997, 0.0002738, 0.2003, 0.01282, 0.2028, 0.04893, 0.3844, 0.01282, 0.2972, 0.01282, 0.2972, 0.04893, 0.3844, 0.0, 0.0, 0.0, 0.0, 0.0, 0.0, 0.0, 0.0, 0.0, 0.0, 0.0, 0.0, 0.04893, 0.3844, 0.01282, 0.2972, 0.0, 0.0, 0.03829, 0.3915, 0.03829, 0.3915, 0.0, 0.0, 0.01282, 0.2028, 0.0, 0.0, 0.0, 0.0, 0.0, 0.0, 0.04893, 0.3844, 0.03829, 0.3915, 0.0002737, 0.2997, 0.01282, 0.2972, 0.01282, 0.2972, 0.0002737, 0.2997, 0.0002738, 0.2003, 0.01282, 0.2028, 0.04893, 0.3844, 0.01282, 0.2972, 0.01282, 0.2972, 0.04893, 0.3844, 0.0, 0.0, 0.0, 0.0, 0.0, 0.0, 0.0, 0.0, 0.0, 0.0, 0.0, 0.0, 0.04893, 0.3844, 0.01282, 0.2972, 0.0, 0.0, 0.0, 0.0, 0.0, 0.0, 0.0, 0.0, 0.0, 0.0, 0.03829, 0.3915, 0.03829, 0.3915, 0.0, 0.0, 0.01282, 0.2028, 0.0, 0.0, 0.0, 0.0, 0.0, 0.0, 0.0, 0.0, 0.0, 0.0, 0.0, 0.0, 0.0, 0.0, 0.04893, 0.3844, 0.03829, 0.3915, 0.0002737, 0.2997, 0.01282, 0.2972, 0.01282, 0.2972, 0.0002737, 0.2997, 0.0002738, 0.2003, 0.01282, 0.2028, 0.0, 0.0, 0.0, 0.0, 0.0, 0.0, 0.0, 0.0, 0.0002738, 0.2003, 0.0002737, 0.2997, 0.0, 0.0, 0.0, 0.0, 0.0, 0.0, 0.0, 0.0, 0.04893, 0.3844, 0.01282, 0.2972, 0.0, 0.0, 0.0, 0.0, 0.0, 0.0, 0.0, 0.0, 0.0, 0.0, 0.03829, 0.3915, 0.03829, 0.3915, 0.0, 0.0, 0.01282, 0.2028, 0.0, 0.0, 0.0, 0.0, 0.0, 0.0, 0.0, 0.0, 0.0, 0.0, 0.0, 0.0, 0.0, 0.0, 0.01282, 0.2972, 0.0002737, 0.2997, 0.0002738, 0.2003, 0.01282, 0.2028, 0.04893, 0.3844, 0.01282, 0.2972, 0.01282, 0.2972, 0.04893, 0.3844, 0.0, 0.0, 0.0, 0.0, 0.0, 0.0, 0.0, 0.0, 0.0002738, 0.2003, 0.0002737, 0.2997, 0.0, 0.0, 0.0, 0.0, 0.0, 0.0, 0.0, 0.0, 0.04893, 0.3844, 0.01282, 0.2972, 0.01282, 0.2028, 0.0, 0.0, 0.0, 0.0, 0.0, 0.0])
me_cylinder.use_remesh_preserve_volume = False
me_cylinder.use_remesh_preserve_attributes = False
me_cylinder.use_mirror_vertex_groups = False
me_cylinder.update()
me_cube = bpy.data.meshes.new('Cube')
me_cube.from_pydata([(1.524, 0.5724, -0.4044), (1.524, -0.5707, -0.4044), (0.06392, -0.02935, -0.0009399), (1.525, 0.594, 0.3821), (1.525, -0.5923, 0.3821), (1.544, 0.000863, 0.7799), (1.544, -0.4632, 0.4647), (1.544, 0.4649, 0.4647), (1.544, -0.5795, -0.3895), (1.525, -0.5923, -0.384), (1.524, -0.5707, 0.4025), (0.04081, 0.0008633, -0.01544), (1.524, 0.5724, 0.4025), (0.04081, 0.0008633, 0.01356), (0.06392, 0.03108, -0.0009399), (1.544, 0.5812, 0.3876), (1.544, 0.5812, -0.3895), (1.544, -0.5795, 0.3876), (1.525, 0.594, -0.384), (1.544, 0.6012, 0.4075), (-0.01451, 0.0008633, -0.0009398), (1.544, -0.5995, -0.4094), (1.544, -0.5995, 0.4075), (1.544, 0.6012, -0.4094)], [], [(7, 6, 5), (3, 12, 13, 14), (13, 11, 14), (10, 4, 2, 13), (10, 17, 4), (12, 15, 17, 10), (8, 17, 22, 21), (16, 8, 21, 23), (3, 14, 20, 19), (12, 3, 15), (18, 16, 15, 3), (0, 16, 18), (0, 18, 14, 11), (9, 1, 11, 2), (1, 9, 8), (8, 9, 4, 17), (16, 0, 1, 8), (2, 11, 13), (1, 0, 23, 21), (18, 3, 19, 23), (9, 2, 20, 21), (4, 9, 21, 22), (12, 10, 22, 19), (14, 18, 23, 20), (13, 12, 19, 20), (2, 4, 22, 20), (11, 1, 21, 20), (10, 13, 20, 22), (15, 16, 23, 19), (0, 11, 20, 23), (17, 15, 19, 22)])
_uv = me_cube.uv_layers.new(name='UVMap')
_uv.uv.foreach_set('vector', [0.7862, 0.8664, 0.5897, 0.9999, 0.3933, 0.8664, 0.0, 0.0, 0.1425, 0.02796, 0.0, 0.0, 0.3907, 0.708, 0.0, 0.0, 0.0, 0.0, 0.0, 0.0, 0.0, 0.0, 0.1202, 0.03845, 0.0, 0.0, 0.5999, 0.7739, 0.0, 0.0, 0.0, 0.0, 0.0, 0.0, 0.0, 0.0, 0.06107, 0.7807, 0.0, 0.0, 0.6014, 0.775, 0.4755, 0.6426, 0.06107, 0.7807, 0.04298, 0.7842, 0.4847, 0.6388, 0.4552, 0.6615, 0.4755, 0.6426, 0.4847, 0.6388, 0.453, 0.6587, 0.3907, 0.708, 0.1404, 0.03476, 0.1254, 0.0001198, 0.3924, 0.7181, 0.0, 0.0, 0.0, 0.0, 0.0, 0.0, 0.0, 0.0, 0.5964, 0.7816, 0.0, 0.0, 0.4475, 0.6523, 0.0, 0.0, 0.0, 0.0, 0.0, 0.0, 0.0, 0.0, 0.1404, 0.03476, 0.0, 0.0, 0.4435, 0.6395, 0.0, 0.0, 0.1316, 0.01251, 0.0, 0.0, 0.002697, 0.7314, 0.0, 0.0, 0.0, 0.0, 0.0, 0.0, 0.0, 0.0, 0.04288, 0.7737, 0.0, 0.0, 0.4755, 0.6426, 0.0, 0.0, 0.1522, 0.04989, 0.0, 0.0, 0.4552, 0.6615, 0.0, 0.0, 0.0, 0.0, 0.0, 0.0, 0.1522, 0.04989, 0.4435, 0.6395, 0.453, 0.6587, 0.147, 0.03939, 0.4475, 0.6523, 0.3907, 0.708, 0.3924, 0.7181, 0.453, 0.6587, 0.002697, 0.7314, 0.1202, 0.03845, 0.1254, 0.0001198, 0.0001198, 0.7391, 0.04288, 0.7737, 0.002697, 0.7314, 0.0001198, 0.7391, 0.04298, 0.7842, 0.6014, 0.775, 0.5999, 0.7739, 0.6058, 0.7836, 0.6074, 0.7848, 0.1404, 0.03476, 0.4475, 0.6523, 0.453, 0.6587, 0.1254, 0.0001198, 0.1425, 0.02796, 0.6014, 0.775, 0.6074, 0.7848, 0.1254, 0.0001198, 0.1202, 0.03845, 0.04288, 0.7737, 0.04298, 0.7842, 0.1254, 0.0001198, 0.1316, 0.01251, 0.1522, 0.04989, 0.147, 0.03939, 0.1254, 0.0001198, 0.5999, 0.7739, 0.1425, 0.02796, 0.1254, 0.0001198, 0.6058, 0.7836, 0.5964, 0.7816, 0.4552, 0.6615, 0.453, 0.6587, 0.6074, 0.7848, 0.4435, 0.6395, 0.1316, 0.01251, 0.1254, 0.0001198, 0.453, 0.6587, 0.06107, 0.7807, 0.5964, 0.7816, 0.6074, 0.7848, 0.04298, 0.7842])
me_cube.materials.append(mat_material)
me_cube.use_remesh_preserve_volume = False
me_cube.use_remesh_preserve_attributes = False
me_cube.use_mirror_vertex_groups = False
me_cube.update()

# ---- objects
ob_house2 = bpy.data.objects.new('house2', me_house2)
ob_cylinder = bpy.data.objects.new('Cylinder', me_cylinder_005)
ob_cylinder_001 = bpy.data.objects.new('Cylinder.001', me_cylinder)
ob_cube = bpy.data.objects.new('Cube', me_cube)

# ---- transforms, parenting, visibility, modifiers, constraints
ob_house2.location = (0.0, 0.0, 0.0)
ob_house2.rotation_euler = (1.571, -0.0, 0.0)
ob_house2.lineart.crease_threshold = 0.0
ob_cylinder.location = (0.0, 0.0, 0.0)
ob_cylinder.lineart.crease_threshold = 0.0
ob_cylinder_001.location = (0.0, 0.0, 0.0)
ob_cylinder_001.lineart.crease_threshold = 0.0
ob_cube.location = (0.0, 0.0, 0.0)
ob_cube.lock_rotations_4d = False
ob_cube.empty_display_type = 'ARROWS'
ob_cube.lineart.crease_threshold = 0.0

# ---- collection membership
col_collection_1.objects.link(ob_house2)
col_collection_1.objects.link(ob_cylinder)
col_collection_1.objects.link(ob_cylinder_001)
col_collection_1.objects.link(ob_cube)

# ---- scene / render settings (as saved in the file)
scene.frame_start = 1; scene.frame_end = 250; scene.frame_set(1)
scene.render.engine = 'BLENDER_EEVEE_NEXT'
scene.render.image_settings.color_mode = 'RGB'
scene.render.image_settings.compression = 90
scene.render.resolution_percentage = 50
scene.render.dither_intensity = 0.0
scene.cycles.use_denoising = False
scene.cycles.samples = 10
scene.cycles.sampling_pattern = 'TABULATED_SOBOL'
scene.cycles.light_sampling_threshold = 0.0
scene.cycles.use_adaptive_sampling = False
scene.cycles.use_light_tree = False
scene.cycles.blur_glossy = 0.0
scene.cycles.volume_bounces = 1
scene.cycles.pixel_filter_type = 'GAUSSIAN'
scene.cycles.sample_clamp_indirect = 0.0
scene.view_settings.view_transform = 'Standard'
bpy.context.view_layer.update()

# ---- added for rendering (the .blend has no active camera and no usable light): camera, sun
cam_auto = bpy.data.cameras.new('AutoCamera')
cam_auto.lens = 50.0
cam_auto.sensor_width = 36.0
cam_auto.clip_end = 1000.0
ob_auto_camera = bpy.data.objects.new('AutoCamera', cam_auto)
scene.collection.objects.link(ob_auto_camera)
ob_auto_camera.location = (5.77522, -6.33026, 5.05256)
ob_auto_camera.rotation_euler = (1.09748, -7.21219e-08, 0.694738)
scene.camera = ob_auto_camera
light_auto_sun = bpy.data.lights.new('AutoSun', 'SUN')
light_auto_sun.energy = 3.0
light_auto_sun.angle = 0.0523599
ob_auto_sun = bpy.data.objects.new('AutoSun', light_auto_sun)
scene.collection.objects.link(ob_auto_sun)
ob_auto_sun.rotation_euler = (0.872665, 0.174533, 0.523599)
bpy.context.view_layer.update()

